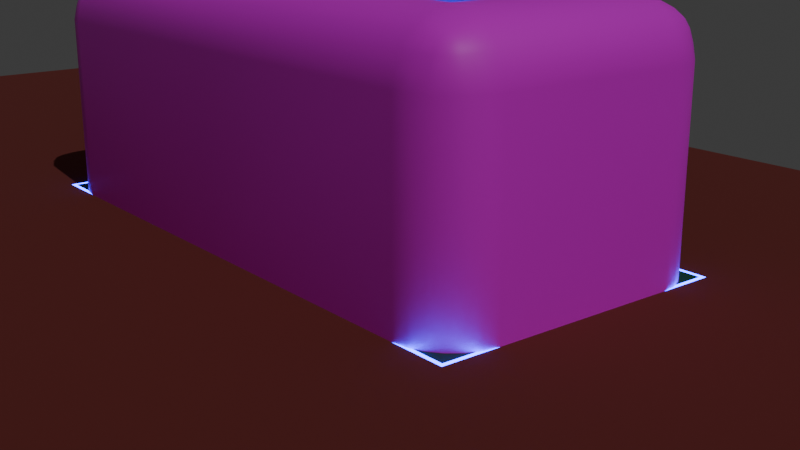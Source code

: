 # Source: Tenniscourt.blend  (saved by Blender 4.0.36; exported with 4.5.12 LTS)
import bpy
from mathutils import Matrix  # noqa: F401  (used for matrix-valued properties, if any)

bpy.ops.wm.read_factory_settings(use_empty=True)
scene = bpy.context.scene
scene.name = 'Scene'

# ---- collections
col_collection = bpy.data.collections.new('Collection'); scene.collection.children.link(col_collection)

# ---- images (referenced by path relative to the original .blend; pixels are not part of the script)
import os
ASSET_DIR = os.environ.get("B2B_ASSET_DIR", "")  # directory of the original .blend (textures are referenced by path, not embedded)
HERE = os.path.dirname(os.path.abspath(__file__))  # packed textures are extracted next to this script under _unpacked/

def load_image(name, relpath, width, height, colorspace="sRGB"):
    """Load a texture the original file referenced (path relative to the .blend, or extracted next to this script)."""
    p = next((c for c in (os.path.join(HERE, relpath), os.path.join(ASSET_DIR, relpath)) if relpath and os.path.exists(c)), "")
    if p:
        img = bpy.data.images.load(p, check_existing=True)
        img.name = name
    else:  # same state as the original file: an image datablock whose file is absent (Cycles renders it pink)
        img = bpy.data.images.new(name, width, height)
        img.source = "FILE"
        img.filepath = "//" + (relpath or name)
    img.colorspace_settings.name = colorspace
    return img
img_texnoise_png = load_image('texNoise.png', 'texNoise.png', 1024, 1024, 'sRGB')
img_texgrass_png = load_image('texGrass.png', 'texGrass.png', 1024, 1024, 'sRGB')
img_test = load_image('test', '', 1024, 1024, 'sRGB')

# ---- materials (node trees are filled in below, after node groups)
mat_court = bpy.data.materials.new('Court')
mat_middleline = bpy.data.materials.new('Middleline')
mat_ground = bpy.data.materials.new('Ground')
mat_border = bpy.data.materials.new('Border')
mat_line = bpy.data.materials.new('Line')

# ---- material node trees
mat_court.use_nodes = True; mat_court.node_tree.nodes.clear()
_N = mat_court.node_tree.nodes; _L = mat_court.node_tree.links
n0 = _N.new('ShaderNodeRGB'); n0.name = 'RGB'; n0.location = (-424, 566)
n0.outputs[0].default_value = (0.08789, 0.4111, 0.2087, 1.0)
n1 = _N.new('ShaderNodeBsdfPrincipled'); n1.name = 'Principled BSDF'; n1.location = (640, 348)
n1.inputs[3].default_value = 1.45
n2 = _N.new('ShaderNodeOutputMaterial'); n2.name = 'Material Output'; n2.location = (930, 348)
n3 = _N.new('ShaderNodeMix'); n3.name = 'Mix'; n3.location = (410, 553)
n3.data_type = 'RGBA'
n4 = _N.new('ShaderNodeTexImage'); n4.name = 'Image Texture.001'; n4.location = (-500, -151)
n4.image = img_texnoise_png
n5 = _N.new('ShaderNodeRGB'); n5.name = 'RGB.001'; n5.location = (-427, 357)
n5.outputs[0].default_value = (0.009143, 0.0994, 0.03406, 1.0)
n6 = _N.new('ShaderNodeTexImage'); n6.name = 'Image Texture'; n6.location = (-516, 146)
n6.image = img_texgrass_png
n7 = _N.new('ShaderNodeMix'); n7.name = 'Mix.001'; n7.location = (-95, 91)
n7.width = 135
n7.data_type = 'RGBA'
n8 = _N.new('ShaderNodeValToRGB'); n8.name = 'Color Ramp'; n8.location = (196, 170)
while len(n8.color_ramp.elements) > 1: n8.color_ramp.elements.remove(n8.color_ramp.elements[-1])
n8.color_ramp.elements[0].position = 0.08864; n8.color_ramp.elements[0].color = (0.0, 0.0, 0.0, 1.0)
_e = n8.color_ramp.elements.new(0.1795); _e.color = (1.0, 1.0, 1.0, 1.0)
_L.new(n1.outputs[0], n2.inputs[0])
_L.new(n0.outputs[0], n3.inputs[6])
_L.new(n5.outputs[0], n3.inputs[7])
_L.new(n3.outputs[2], n1.inputs[0])
_L.new(n8.outputs[0], n3.inputs[0])
_L.new(n6.outputs[0], n7.inputs[6])
_L.new(n4.outputs[0], n7.inputs[7])
_L.new(n7.outputs[2], n8.inputs[0])
n2.is_active_output = True
mat_middleline.use_nodes = True; mat_middleline.node_tree.nodes.clear()
_N = mat_middleline.node_tree.nodes; _L = mat_middleline.node_tree.links
n0 = _N.new('ShaderNodeBsdfPrincipled'); n0.name = 'Principled BSDF'; n0.location = (10, 300)
n0.inputs[0].default_value = (0.004241, 0.0, 0.4412, 1.0)
n0.inputs[3].default_value = 1.45
n0.inputs[27].default_value = (0.0, 0.005153, 1.0, 1.0)
n0.inputs[28].default_value = 100.0
n1 = _N.new('ShaderNodeOutputMaterial'); n1.name = 'Material Output'; n1.location = (300, 300)
_L.new(n0.outputs[0], n1.inputs[0])
n1.is_active_output = True
mat_ground.use_nodes = True; mat_ground.node_tree.nodes.clear()
_N = mat_ground.node_tree.nodes; _L = mat_ground.node_tree.links
n0 = _N.new('ShaderNodeBsdfPrincipled'); n0.name = 'Principled BSDF'; n0.location = (10, 300)
n0.inputs[0].default_value = (0.1741, 0.02943, 0.02319, 1.0)
n0.inputs[2].default_value = 1.0
n0.inputs[3].default_value = 1.45
n1 = _N.new('ShaderNodeOutputMaterial'); n1.name = 'Material Output'; n1.location = (300, 300)
_L.new(n0.outputs[0], n1.inputs[0])
n1.is_active_output = True
mat_border.use_nodes = True; mat_border.node_tree.nodes.clear()
_N = mat_border.node_tree.nodes; _L = mat_border.node_tree.links
n0 = _N.new('ShaderNodeBsdfPrincipled'); n0.name = 'Principled BSDF'; n0.location = (10, 300)
n0.inputs[3].default_value = 1.45
n1 = _N.new('ShaderNodeOutputMaterial'); n1.name = 'Material Output'; n1.location = (300, 300)
n2 = _N.new('ShaderNodeTexImage'); n2.name = 'Image Texture'; n2.location = (-274, 276)
n2.image = img_test
_L.new(n0.outputs[0], n1.inputs[0])
_L.new(n2.outputs[0], n0.inputs[0])
n1.is_active_output = True
mat_line.use_nodes = True; mat_line.node_tree.nodes.clear()
_N = mat_line.node_tree.nodes; _L = mat_line.node_tree.links
n0 = _N.new('ShaderNodeBsdfPrincipled'); n0.name = 'Principled BSDF'; n0.location = (10, 300)
n0.inputs[0].default_value = (0.0697, 0.2068, 0.2735, 1.0)
n0.inputs[2].default_value = 1.0
n0.inputs[3].default_value = 1.45
n0.inputs[27].default_value = (0.0, 0.003406, 0.3882, 1.0)
n0.inputs[28].default_value = 50.0
n1 = _N.new('ShaderNodeOutputMaterial'); n1.name = 'Material Output'; n1.location = (300, 300)
_L.new(n0.outputs[0], n1.inputs[0])
n1.is_active_output = True

# ---- world
world_world = bpy.data.worlds.new('World'); scene.world = world_world
world_world.use_nodes = True; world_world.node_tree.nodes.clear()
_N = world_world.node_tree.nodes; _L = world_world.node_tree.links
n0 = _N.new('ShaderNodeOutputWorld'); n0.name = 'World Output'; n0.location = (300, 300)
n1 = _N.new('ShaderNodeBackground'); n1.name = 'Background'; n1.location = (10, 300)
n1.inputs[0].default_value = (0.05088, 0.05088, 0.05088, 1.0)
_L.new(n1.outputs[0], n0.inputs[0])
n0.is_active_output = True
world_world.color = (0.05088, 0.05088, 0.05088)
world_world.use_sun_shadow = False
world_world.sun_shadow_jitter_overblur = 0.0

# ---- cameras
cam_camera_001 = bpy.data.cameras.new('Camera.001')

# ---- lights
light_sun_001 = bpy.data.lights.new('Sun.001', 'SUN')
light_sun_001.transmission_factor = 0.0
light_sun_001.energy = 1.0

# ---- meshes
me_plane = bpy.data.meshes.new('Plane')
me_plane.from_pydata([(-39.0, 0.0, 0.0), (-39.0, -18.0, 0.0), (-0.2495, -18.0, 0.0), (-0.2495, 0.0, 0.0)], [], [(1, 2, 3, 0)])
_uv = me_plane.uv_layers.new(name='UVMap')
_uv.uv.foreach_set('vector', [0.001365, 20.0, 0.001363, 0.001366, 9.29, 0.001363, 9.29, 20.0])
me_plane.materials.append(mat_court)
me_plane.update()
me_plane_001 = bpy.data.meshes.new('Plane.001')
me_plane_001.from_pydata([(-7.485e-08, -18.5, 0.2956), (7.615e-08, -18.5, 8.497e-16), (-7.485e-08, 18.5, 0.2956), (7.615e-08, 18.5, 8.497e-16)], [], [(0, 1, 3, 2)])
_uv = me_plane_001.uv_layers.new(name='UVMap')
_uv.uv.foreach_set('vector', [-8.912, 0.9832, -8.912, 0.01683, 8.966, 0.01683, 8.966, 0.9832])
me_plane_001.materials.append(mat_middleline)
me_plane_001.update()
me_plane_002 = bpy.data.meshes.new('Plane.002')
me_plane_002.from_pydata([(0.0, 0.0, 0.0), (0.0, -18.0, 0.0), (-0.2495, -18.0, 0.0), (-0.2495, 0.0, 0.0)], [], [(2, 1, 0, 3)])
_uv = me_plane_002.uv_layers.new(name='UVMap')
_uv.uv.foreach_set('vector', [0.4981, 0.0, 0.5, 0.0, 0.5, 0.5, 0.4981, 0.5])
me_plane_002.materials.append(mat_middleline)
me_plane_002.update()
me_plane_003 = bpy.data.meshes.new('Plane.003')
me_plane_003.from_pydata([(-39.5, -18.5, 0.0), (0.0, -68.0, 0.0), (-39.5, 0.0, 0.0), (-39.0, -68.0, 0.0), (-139.0, -18.0, 0.0), (-139.0, 0.0, 0.0), (-139.0, -68.0, 0.0), (0.0, -18.5, 0.0), (-0.2495, -68.0, 0.0), (-0.2514, -18.5, 0.0)], [], [(9, 0, 3, 8), (3, 0, 4, 6), (0, 2, 5, 4), (7, 9, 8, 1)])
_uv = me_plane_003.uv_layers.new(name='UVMap')
_uv.uv.foreach_set('vector', [0.4981, 0.0, -0.00641, 0.0, 0.0, 0.0, 0.4981, 0.0, 0.0, 0.0, 0.0, 0.0, 0.0, 0.0, 0.0, 0.0, -0.00641, 0.0, 0.0, 0.5, 0.0, 0.5, 0.0, 0.0, 0.5, 0.0, 0.4981, 0.0, 0.4981, 0.0, 0.5, 0.0])
me_plane_003.materials.append(mat_ground)
me_plane_003.update()
me_plane_004 = bpy.data.meshes.new('Plane.004')
me_plane_004.from_pydata([(-39.5, 0.0, 0.0), (0.0, -18.5, 0.0), (-0.2514, -18.5, 0.0), (-32.2, -11.54, 30.0), (-32.2, 0.0, 30.0), (0.0, -11.54, 30.0), (-0.2885, -11.54, 30.0), (-39.5, -11.54, 0.0), (-32.54, -18.5, 0.0), (-39.26, -13.34, 0.0), (-38.57, -15.02, 0.0), (-37.46, -16.46, 0.0), (-36.02, -17.57, 0.0), (-34.34, -18.26, 0.0), (-32.32, -11.66, 30.0), (-32.54, -18.5, 23.04), (-39.5, -11.54, 23.04), (-32.35, -13.42, 29.73), (-32.39, -15.06, 29.04), (-32.43, -16.5, 27.96), (-34.17, -11.64, 29.73), (-34.16, -13.38, 29.22), (-34.16, -14.97, 28.64), (-34.17, -16.28, 27.75), (-35.9, -11.62, 29.04), (-35.81, -13.33, 28.61), (-35.71, -14.83, 28.14), (-35.63, -15.98, 27.45), (-36.54, -15.61, 27.09), (-34.33, -18.23, 23.04), (-36.0, -17.54, 23.04), (-37.46, -16.46, 23.04), (-32.5, -18.24, 24.83), (-34.28, -17.72, 24.79), (-35.9, -17.15, 24.77), (-37.23, -16.26, 24.75), (-32.47, -17.56, 26.5), (-34.22, -17.12, 26.4), (-35.75, -16.66, 26.28), (-36.92, -15.97, 26.19), (-39.23, -11.55, 24.83), (-38.51, -11.57, 26.5), (-37.4, -11.59, 27.96), (-39.23, -13.33, 23.04), (-38.71, -13.3, 24.8), (-38.11, -13.3, 26.42), (-37.2, -13.3, 27.75), (-38.54, -15.0, 23.04), (-38.1, -14.91, 24.77), (-37.62, -14.8, 26.28), (-36.9, -14.72, 27.45), (-32.33, 0.0, 30.0), (-39.5, 0.0, 23.04), (-34.19, 0.0, 29.76), (-35.92, 0.0, 29.07), (-37.4, 0.0, 27.96), (-38.54, 0.0, 26.52), (-39.26, 0.0, 24.84), (0.0, -18.5, 23.04), (0.0, -11.64, 30.0), (0.0, -18.27, 24.84), (0.0, -17.58, 26.52), (0.0, -16.49, 27.96), (0.0, -15.07, 29.07), (0.0, -13.41, 29.76), (-0.2514, -18.5, 23.04), (-0.2879, -11.64, 30.0), (-0.2527, -18.27, 24.84), (-0.2563, -17.58, 26.52), (-0.2621, -16.49, 27.96), (-0.2697, -15.07, 29.07), (-0.2785, -13.42, 29.76)], [], [(14, 51, 4, 3), (2, 8, 15, 65), (59, 66, 6, 5), (1, 2, 65, 58), (66, 14, 3, 6), (14, 17, 21, 20), (17, 18, 22, 21), (18, 19, 23, 22), (20, 21, 25, 24), (21, 22, 26, 25), (22, 23, 27, 26), (24, 25, 46, 42), (25, 26, 50, 46), (26, 27, 28, 50), (15, 29, 33, 32), (29, 30, 34, 33), (30, 31, 35, 34), (32, 33, 37, 36), (33, 34, 38, 37), (34, 35, 39, 38), (36, 37, 23, 19), (37, 38, 27, 23), (38, 39, 28, 27), (16, 40, 44, 43), (40, 41, 45, 44), (41, 42, 46, 45), (43, 44, 48, 47), (44, 45, 49, 48), (45, 46, 50, 49), (47, 48, 35, 31), (48, 49, 39, 35), (49, 50, 28, 39), (51, 14, 20, 53), (53, 20, 24, 54), (54, 24, 42, 55), (55, 42, 41, 56), (56, 41, 40, 57), (57, 40, 16, 52), (66, 59, 64, 71), (71, 64, 63, 70), (70, 63, 62, 69), (69, 62, 61, 68), (68, 61, 60, 67), (67, 60, 58, 65), (14, 66, 71, 17), (17, 71, 70, 18), (18, 70, 69, 19), (19, 69, 68, 36), (36, 68, 67, 32), (32, 67, 65, 15), (7, 16, 43, 9), (9, 43, 47, 10), (10, 47, 31, 11), (11, 31, 30, 12), (12, 30, 29, 13), (13, 29, 15, 8), (7, 0, 52, 16)])
me_plane_004.polygons.foreach_set('use_smooth', [True] * 57)
_uv = me_plane_004.uv_layers.new(name='UVMap')
_uv.uv.foreach_set('vector', [0.3369, 0.8144, 0.3366, 1.362, 0.3428, 1.362, 0.3428, 0.82, 1.843, 0.223, 0.327, 0.223, 0.327, 1.305, 1.843, 1.305, 1.855, 0.8152, 1.841, 0.815, 1.841, 0.82, 1.855, 0.82, 1.855, 0.223, 1.843, 0.223, 1.843, 1.305, 1.855, 1.305, 1.841, 0.815, 0.3369, 0.8144, 0.3428, 0.82, 1.841, 0.82, 0.3369, 0.8144, 0.3355, 0.7316, 0.251, 0.7335, 0.2501, 0.8152, 0.3355, 0.7316, 0.3338, 0.6544, 0.2506, 0.6589, 0.251, 0.7335, 0.3338, 0.6544, 0.332, 0.5871, 0.2501, 0.5973, 0.2506, 0.6589, 0.2501, 0.8152, 0.251, 0.7335, 0.1731, 0.7357, 0.1691, 0.8162, 0.251, 0.7335, 0.2506, 0.6589, 0.178, 0.6655, 0.1731, 0.7357, 0.2506, 0.6589, 0.2501, 0.5973, 0.1817, 0.6116, 0.178, 0.6655, 0.1691, 0.8162, 0.1731, 0.7357, 0.1081, 0.7372, 0.09868, 0.8172, 0.1731, 0.7357, 0.178, 0.6655, 0.122, 0.6705, 0.1081, 0.7372, 0.178, 0.6655, 0.1817, 0.6116, 0.1388, 0.6286, 0.122, 0.6705, 0.327, 1.305, 0.2428, 1.305, 0.2452, 1.387, 0.3285, 1.389, 0.2428, 1.305, 0.1642, 1.305, 0.1692, 1.386, 0.2452, 1.387, 0.1642, 1.305, 0.09577, 1.305, 0.1064, 1.385, 0.1692, 1.386, 0.3285, 1.389, 0.2452, 1.387, 0.248, 1.463, 0.3302, 1.467, 0.2452, 1.387, 0.1692, 1.386, 0.1763, 1.457, 0.248, 1.463, 0.1692, 1.386, 0.1064, 1.385, 0.1212, 1.453, 0.1763, 1.457, 0.3302, 1.467, 0.248, 1.463, 0.2501, 1.526, 0.332, 1.536, 0.248, 1.463, 0.1763, 1.457, 0.1817, 1.512, 0.2501, 1.526, 0.1763, 1.457, 0.1212, 1.453, 0.1388, 1.495, 0.1817, 1.512, 0.82, 1.305, 0.8192, 1.389, 0.7371, 1.388, 0.7358, 1.305, 0.8192, 1.389, 0.8182, 1.467, 0.7372, 1.463, 0.7371, 1.388, 0.8182, 1.467, 0.8172, 1.536, 0.7372, 1.526, 0.7372, 1.463, 0.7358, 1.305, 0.7371, 1.388, 0.6614, 1.386, 0.6572, 1.305, 0.7371, 1.388, 0.7372, 1.463, 0.6665, 1.457, 0.6614, 1.386, 0.7372, 1.463, 0.7372, 1.526, 0.6705, 1.512, 0.6665, 1.457, 0.6572, 1.305, 0.6614, 1.386, 0.5982, 1.385, 0.5888, 1.305, 0.6614, 1.386, 0.6665, 1.457, 0.612, 1.453, 0.5982, 1.385, 0.6665, 1.457, 0.6705, 1.512, 0.6286, 1.495, 0.612, 1.453, 0.3366, 1.362, 0.3369, 0.8144, 0.2501, 0.8152, 0.2495, 1.362, 0.2495, 1.362, 0.2501, 0.8152, 0.1691, 0.8162, 0.1683, 1.362, 0.1683, 1.362, 0.1691, 0.8162, 0.09868, 0.8172, 0.09858, 1.362, 1.362, 1.536, 0.8172, 1.536, 0.8182, 1.467, 1.362, 1.468, 1.362, 1.468, 0.8182, 1.467, 0.8192, 1.389, 1.362, 1.389, 1.362, 1.389, 0.8192, 1.389, 0.82, 1.305, 1.362, 1.305, 1.841, 0.815, 1.855, 0.8152, 1.855, 0.7318, 1.842, 0.7316, 1.842, 0.7316, 1.855, 0.7318, 1.855, 0.6541, 1.842, 0.654, 1.842, 0.654, 1.855, 0.6541, 1.855, 0.5874, 1.842, 0.5873, 1.842, 1.536, 1.855, 1.536, 1.855, 1.468, 1.843, 1.468, 1.843, 1.468, 1.855, 1.468, 1.855, 1.389, 1.843, 1.389, 1.843, 1.389, 1.855, 1.389, 1.855, 1.305, 1.843, 1.305, 0.3369, 0.8144, 1.841, 0.815, 1.842, 0.7316, 0.3355, 0.7316, 0.3355, 0.7316, 1.842, 0.7316, 1.842, 0.654, 0.3338, 0.6544, 0.3338, 0.6544, 1.842, 0.654, 1.842, 0.5873, 0.332, 0.5871, 0.332, 1.536, 1.842, 1.536, 1.843, 1.468, 0.3302, 1.467, 0.3302, 1.467, 1.843, 1.468, 1.843, 1.389, 0.3285, 1.389, 0.3285, 1.389, 1.843, 1.389, 1.843, 1.305, 0.327, 1.305, 0.82, 0.223, 0.82, 1.305, 0.7358, 1.305, 0.7354, 0.223, 0.7354, 0.223, 0.7358, 1.305, 0.6572, 1.305, 0.6565, 0.223, 0.6565, 0.223, 0.6572, 1.305, 0.5888, 1.305, 0.5888, 0.223, 0.09577, 0.223, 0.09577, 1.305, 0.1642, 1.305, 0.1635, 0.223, 0.1635, 0.223, 0.1642, 1.305, 0.2428, 1.305, 0.2424, 0.223, 0.2424, 0.223, 0.2428, 1.305, 0.327, 1.305, 0.327, 0.223, 0.82, 0.223, 1.362, 0.223, 1.362, 1.305, 0.82, 1.305])
me_plane_004.materials.append(mat_border)
me_plane_004.update()
me_plane_005 = bpy.data.meshes.new('Plane.005')
me_plane_005.from_pydata([(-39.5, -18.5, 0.0), (0.0, -18.0, 0.0), (-39.5, 0.0, 0.0), (-39.0, 0.0, 0.0), (-39.0, -18.0, 0.0), (0.0, -18.5, 0.0), (-0.2495, -18.0, 0.0), (-0.2514, -18.5, 0.0)], [], [(2, 0, 4, 3), (7, 5, 1, 6), (0, 7, 6, 4)])
_uv = me_plane_005.uv_layers.new(name='UVMap')
_uv.uv.foreach_set('vector', [0.0, 0.5, -0.00641, 0.0, 0.0, 0.0, 0.0, 0.5, 0.4981, 0.0, 0.5, 0.0, 0.5, 0.0, 0.4981, 0.0, -0.00641, 0.0, 0.4981, 0.0, 0.4981, 0.0, 0.0, 0.0])
me_plane_005.materials.append(mat_line)
me_plane_005.update()

# ---- objects
ob_courtarea = bpy.data.objects.new('Courtarea', me_plane)
ob_net = bpy.data.objects.new('Net', me_plane_001)
ob_middleline = bpy.data.objects.new('Middleline', me_plane_002)
ob_ground = bpy.data.objects.new('Ground', me_plane_003)
ob_border = bpy.data.objects.new('Border', me_plane_004)
ob_camera = bpy.data.objects.new('Camera', cam_camera_001)
ob_sun = bpy.data.objects.new('Sun', light_sun_001)
ob_line = bpy.data.objects.new('Line', me_plane_005)

# ---- transforms, parenting, visibility, modifiers, constraints
ob_courtarea.location = (0.0, 0.0, 0.0)
_m = ob_courtarea.modifiers.new('Mirror', 'MIRROR')
_m.use_axis = (True, True, False)
_m.use_clip = True
ob_net.location = (0.0, 0.0, 0.0)
ob_middleline.location = (0.0, 0.0, 0.0)
_m = ob_middleline.modifiers.new('Mirror', 'MIRROR')
_m.use_axis = (True, True, False)
_m.use_clip = True
ob_ground.location = (0.0, 0.0, 0.0)
_m = ob_ground.modifiers.new('Mirror', 'MIRROR')
_m.use_axis = (True, True, False)
_m.use_clip = True
ob_border.location = (0.0, 0.0, 0.0)
_m = ob_border.modifiers.new('Mirror', 'MIRROR')
_m.use_axis = (True, True, False)
_m.use_clip = True
ob_camera.location = (106.1, -76.34, 39.44)
ob_camera.rotation_euler = (1.277, -7.065e-07, 0.8964)
ob_camera.scale = (1.0, 1.0, 1.0)
ob_sun.location = (2.841, 12.93, 19.31)
ob_sun.rotation_euler = (0.09057, 0.6469, 0.03038)
ob_line.location = (0.0, 0.0, 0.0)
_m = ob_line.modifiers.new('Mirror', 'MIRROR')
_m.use_axis = (True, True, False)
_m.use_clip = True

# ---- collection membership
col_collection.objects.link(ob_courtarea)
col_collection.objects.link(ob_net)
col_collection.objects.link(ob_middleline)
col_collection.objects.link(ob_ground)
col_collection.objects.link(ob_border)
col_collection.objects.link(ob_camera)
col_collection.objects.link(ob_sun)
col_collection.objects.link(ob_line)

# ---- scene / render settings (as saved in the file)
scene.camera = ob_camera
scene.frame_start = 1; scene.frame_end = 250; scene.frame_set(1)
scene.render.engine = 'CYCLES'
scene.cycles.sampling_pattern = 'TABULATED_SOBOL'
bpy.context.view_layer.update()

